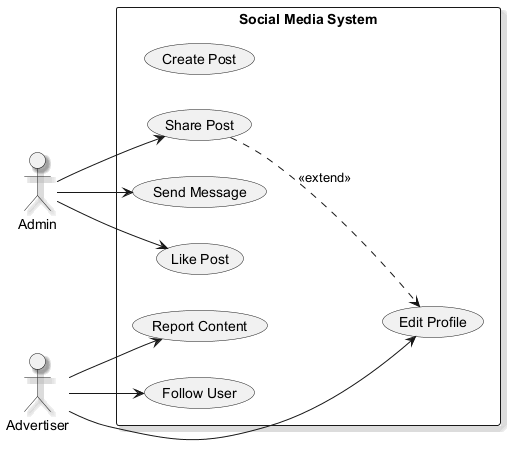

The diagram above was rendered by PlantUML. Its source (embedded in the PNG):
@startuml
skinparam backgroundColor #FFFFFF
skinparam classBackgroundColor #E8F4FA
skinparam classBorderColor #2C7DA0
skinparam shadowing true
left to right direction
actor "Admin" as A
actor "Advertiser" as A1
rectangle "Social Media System" {
  usecase "Create Post" as UC_CreatePost
  usecase "Report Content" as UC_ReportContent
  usecase "Share Post" as UC_SharePost
  usecase "Follow User" as UC_FollowUser
  usecase "Edit Profile" as UC_EditProfile
  usecase "Send Message" as UC_SendMessage
  usecase "Like Post" as UC_LikePost
}
A --> UC_SendMessage
A --> UC_SharePost
A --> UC_LikePost
A1 --> UC_EditProfile
A1 --> UC_ReportContent
A1 --> UC_FollowUser
UC_SharePost ..> UC_EditProfile : <<extend>>
@enduml